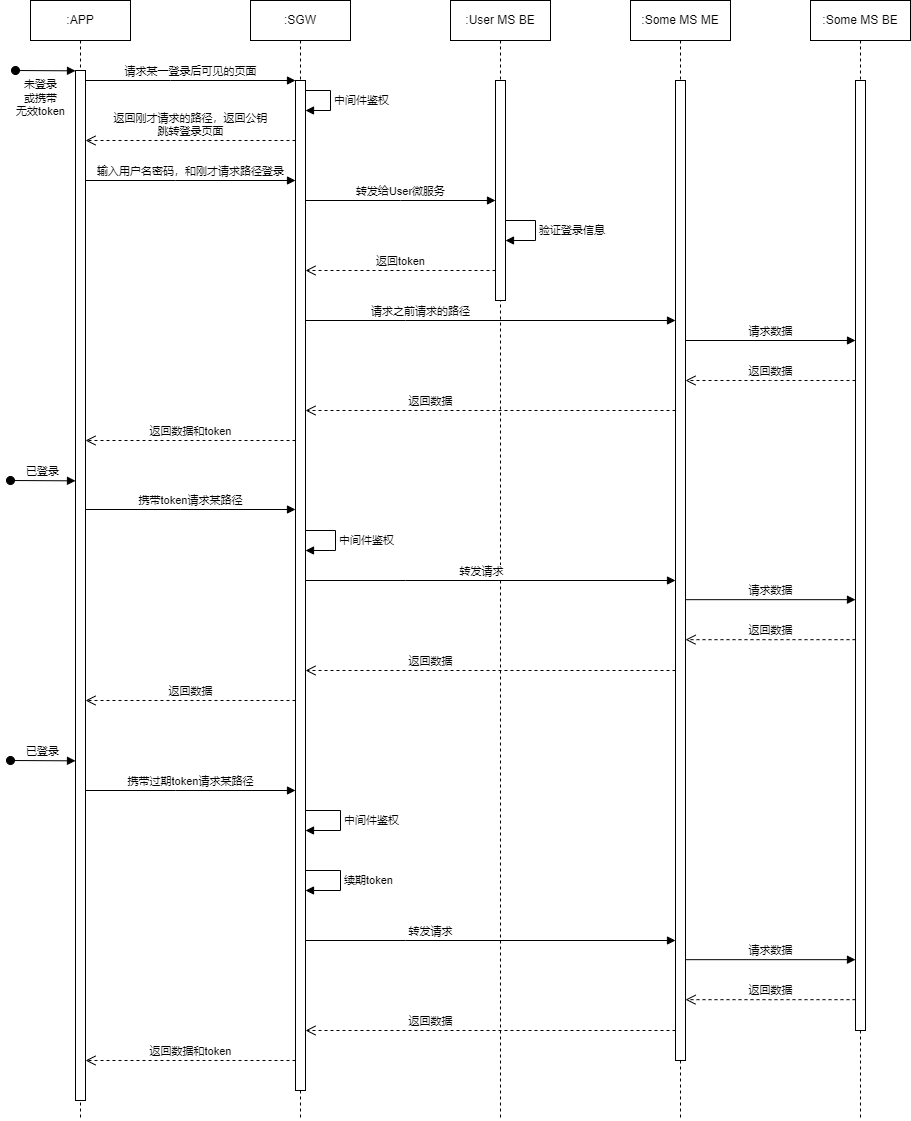

The diagram above was exported from draw.io. Its source (the exported page's mxGraphModel, read from the mxfile embedded in the PNG):
<mxGraphModel dx="1195" dy="703" grid="1" gridSize="10" guides="1" tooltips="1" connect="1" arrows="1" fold="1" page="1" pageScale="1" pageWidth="850" pageHeight="1100" math="0" shadow="0">
  <root>
    <mxCell id="0" />
    <mxCell id="1" parent="0" />
    <mxCell id="aM9ryv3xv72pqoxQDRHE-1" value=":APP" style="shape=umlLifeline;perimeter=lifelinePerimeter;whiteSpace=wrap;html=1;container=0;dropTarget=0;collapsible=0;recursiveResize=0;outlineConnect=0;portConstraint=eastwest;newEdgeStyle={&quot;edgeStyle&quot;:&quot;elbowEdgeStyle&quot;,&quot;elbow&quot;:&quot;vertical&quot;,&quot;curved&quot;:0,&quot;rounded&quot;:0};" parent="1" vertex="1">
      <mxGeometry x="40" y="40" width="100" height="1120" as="geometry" />
    </mxCell>
    <mxCell id="aM9ryv3xv72pqoxQDRHE-2" value="" style="html=1;points=[];perimeter=orthogonalPerimeter;outlineConnect=0;targetShapes=umlLifeline;portConstraint=eastwest;newEdgeStyle={&quot;edgeStyle&quot;:&quot;elbowEdgeStyle&quot;,&quot;elbow&quot;:&quot;vertical&quot;,&quot;curved&quot;:0,&quot;rounded&quot;:0};" parent="aM9ryv3xv72pqoxQDRHE-1" vertex="1">
      <mxGeometry x="45" y="70" width="10" height="1030" as="geometry" />
    </mxCell>
    <mxCell id="aM9ryv3xv72pqoxQDRHE-3" value="未登录&lt;br&gt;或携带&lt;br&gt;无效token" style="html=1;verticalAlign=bottom;startArrow=oval;endArrow=block;startSize=8;edgeStyle=elbowEdgeStyle;elbow=vertical;curved=0;rounded=0;" parent="aM9ryv3xv72pqoxQDRHE-1" target="aM9ryv3xv72pqoxQDRHE-2" edge="1">
      <mxGeometry x="-0.1602" y="-50" relative="1" as="geometry">
        <mxPoint x="-15" y="70" as="sourcePoint" />
        <mxPoint as="offset" />
      </mxGeometry>
    </mxCell>
    <mxCell id="aM9ryv3xv72pqoxQDRHE-5" value=":SGW" style="shape=umlLifeline;perimeter=lifelinePerimeter;whiteSpace=wrap;html=1;container=0;dropTarget=0;collapsible=0;recursiveResize=0;outlineConnect=0;portConstraint=eastwest;newEdgeStyle={&quot;edgeStyle&quot;:&quot;elbowEdgeStyle&quot;,&quot;elbow&quot;:&quot;vertical&quot;,&quot;curved&quot;:0,&quot;rounded&quot;:0};" parent="1" vertex="1">
      <mxGeometry x="260" y="40" width="100" height="1120" as="geometry" />
    </mxCell>
    <mxCell id="aM9ryv3xv72pqoxQDRHE-6" value="" style="html=1;points=[];perimeter=orthogonalPerimeter;outlineConnect=0;targetShapes=umlLifeline;portConstraint=eastwest;newEdgeStyle={&quot;edgeStyle&quot;:&quot;elbowEdgeStyle&quot;,&quot;elbow&quot;:&quot;vertical&quot;,&quot;curved&quot;:0,&quot;rounded&quot;:0};" parent="aM9ryv3xv72pqoxQDRHE-5" vertex="1">
      <mxGeometry x="45" y="80" width="10" height="1010" as="geometry" />
    </mxCell>
    <mxCell id="Jni-uKlpmEQ-bp5MoYXb-11" value="中间件鉴权" style="html=1;align=left;spacingLeft=2;endArrow=block;rounded=0;edgeStyle=orthogonalEdgeStyle;curved=0;rounded=0;" edge="1" parent="aM9ryv3xv72pqoxQDRHE-5">
      <mxGeometry relative="1" as="geometry">
        <mxPoint x="55" y="89.99799999999998" as="sourcePoint" />
        <Array as="points">
          <mxPoint x="80" y="89.99" />
          <mxPoint x="80" y="109.99" />
        </Array>
        <mxPoint x="55" y="109.99799999999998" as="targetPoint" />
      </mxGeometry>
    </mxCell>
    <mxCell id="Jni-uKlpmEQ-bp5MoYXb-25" value="中间件鉴权" style="html=1;align=left;spacingLeft=2;endArrow=block;rounded=0;edgeStyle=orthogonalEdgeStyle;curved=0;rounded=0;" edge="1" parent="aM9ryv3xv72pqoxQDRHE-5" source="aM9ryv3xv72pqoxQDRHE-6" target="aM9ryv3xv72pqoxQDRHE-6">
      <mxGeometry relative="1" as="geometry">
        <mxPoint x="60" y="529.998" as="sourcePoint" />
        <Array as="points">
          <mxPoint x="85" y="530" />
          <mxPoint x="85" y="550" />
        </Array>
        <mxPoint x="60" y="549.998" as="targetPoint" />
      </mxGeometry>
    </mxCell>
    <mxCell id="Jni-uKlpmEQ-bp5MoYXb-35" value="中间件鉴权" style="html=1;align=left;spacingLeft=2;endArrow=block;rounded=0;edgeStyle=orthogonalEdgeStyle;curved=0;rounded=0;" edge="1" parent="aM9ryv3xv72pqoxQDRHE-5" source="aM9ryv3xv72pqoxQDRHE-6" target="aM9ryv3xv72pqoxQDRHE-6">
      <mxGeometry relative="1" as="geometry">
        <mxPoint x="55" y="810" as="sourcePoint" />
        <Array as="points">
          <mxPoint x="90" y="810" />
          <mxPoint x="90" y="830" />
        </Array>
        <mxPoint x="55" y="830" as="targetPoint" />
      </mxGeometry>
    </mxCell>
    <mxCell id="aM9ryv3xv72pqoxQDRHE-7" value="请求某一登录后可见的页面" style="html=1;verticalAlign=bottom;endArrow=block;edgeStyle=elbowEdgeStyle;elbow=vertical;curved=0;rounded=0;" parent="1" source="aM9ryv3xv72pqoxQDRHE-2" target="aM9ryv3xv72pqoxQDRHE-6" edge="1">
      <mxGeometry relative="1" as="geometry">
        <mxPoint x="195" y="130" as="sourcePoint" />
        <Array as="points">
          <mxPoint x="180" y="120" />
        </Array>
      </mxGeometry>
    </mxCell>
    <mxCell id="aM9ryv3xv72pqoxQDRHE-8" value="返回刚才请求的路径，返回公钥&lt;br&gt;跳转登录页面" style="html=1;verticalAlign=bottom;endArrow=open;dashed=1;endSize=8;edgeStyle=elbowEdgeStyle;elbow=vertical;curved=0;rounded=0;" parent="1" source="aM9ryv3xv72pqoxQDRHE-6" target="aM9ryv3xv72pqoxQDRHE-2" edge="1">
      <mxGeometry relative="1" as="geometry">
        <mxPoint x="95" y="180" as="targetPoint" />
        <Array as="points">
          <mxPoint x="190" y="180" />
        </Array>
        <mxPoint x="265" y="180" as="sourcePoint" />
      </mxGeometry>
    </mxCell>
    <mxCell id="Jni-uKlpmEQ-bp5MoYXb-1" value=":User MS BE" style="shape=umlLifeline;perimeter=lifelinePerimeter;whiteSpace=wrap;html=1;container=0;dropTarget=0;collapsible=0;recursiveResize=0;outlineConnect=0;portConstraint=eastwest;newEdgeStyle={&quot;edgeStyle&quot;:&quot;elbowEdgeStyle&quot;,&quot;elbow&quot;:&quot;vertical&quot;,&quot;curved&quot;:0,&quot;rounded&quot;:0};" vertex="1" parent="1">
      <mxGeometry x="460" y="40" width="100" height="1120" as="geometry" />
    </mxCell>
    <mxCell id="Jni-uKlpmEQ-bp5MoYXb-2" value="" style="html=1;points=[];perimeter=orthogonalPerimeter;outlineConnect=0;targetShapes=umlLifeline;portConstraint=eastwest;newEdgeStyle={&quot;edgeStyle&quot;:&quot;elbowEdgeStyle&quot;,&quot;elbow&quot;:&quot;vertical&quot;,&quot;curved&quot;:0,&quot;rounded&quot;:0};" vertex="1" parent="Jni-uKlpmEQ-bp5MoYXb-1">
      <mxGeometry x="45" y="80" width="10" height="220" as="geometry" />
    </mxCell>
    <mxCell id="Jni-uKlpmEQ-bp5MoYXb-14" value="验证登录信息" style="html=1;align=left;spacingLeft=2;endArrow=block;rounded=0;edgeStyle=orthogonalEdgeStyle;curved=0;rounded=0;" edge="1" parent="Jni-uKlpmEQ-bp5MoYXb-1" source="Jni-uKlpmEQ-bp5MoYXb-2" target="Jni-uKlpmEQ-bp5MoYXb-2">
      <mxGeometry relative="1" as="geometry">
        <mxPoint x="60" y="219.998" as="sourcePoint" />
        <Array as="points">
          <mxPoint x="85" y="220" />
          <mxPoint x="85" y="240" />
        </Array>
        <mxPoint x="60" y="239.998" as="targetPoint" />
      </mxGeometry>
    </mxCell>
    <mxCell id="Jni-uKlpmEQ-bp5MoYXb-3" value=":Some MS ME" style="shape=umlLifeline;perimeter=lifelinePerimeter;whiteSpace=wrap;html=1;container=0;dropTarget=0;collapsible=0;recursiveResize=0;outlineConnect=0;portConstraint=eastwest;newEdgeStyle={&quot;edgeStyle&quot;:&quot;elbowEdgeStyle&quot;,&quot;elbow&quot;:&quot;vertical&quot;,&quot;curved&quot;:0,&quot;rounded&quot;:0};" vertex="1" parent="1">
      <mxGeometry x="640" y="40" width="100" height="1120" as="geometry" />
    </mxCell>
    <mxCell id="Jni-uKlpmEQ-bp5MoYXb-4" value="" style="html=1;points=[];perimeter=orthogonalPerimeter;outlineConnect=0;targetShapes=umlLifeline;portConstraint=eastwest;newEdgeStyle={&quot;edgeStyle&quot;:&quot;elbowEdgeStyle&quot;,&quot;elbow&quot;:&quot;vertical&quot;,&quot;curved&quot;:0,&quot;rounded&quot;:0};" vertex="1" parent="Jni-uKlpmEQ-bp5MoYXb-3">
      <mxGeometry x="45" y="80" width="10" height="980" as="geometry" />
    </mxCell>
    <mxCell id="Jni-uKlpmEQ-bp5MoYXb-5" value=":Some MS BE" style="shape=umlLifeline;perimeter=lifelinePerimeter;whiteSpace=wrap;html=1;container=0;dropTarget=0;collapsible=0;recursiveResize=0;outlineConnect=0;portConstraint=eastwest;newEdgeStyle={&quot;edgeStyle&quot;:&quot;elbowEdgeStyle&quot;,&quot;elbow&quot;:&quot;vertical&quot;,&quot;curved&quot;:0,&quot;rounded&quot;:0};" vertex="1" parent="1">
      <mxGeometry x="820" y="40" width="100" height="1120" as="geometry" />
    </mxCell>
    <mxCell id="Jni-uKlpmEQ-bp5MoYXb-6" value="" style="html=1;points=[];perimeter=orthogonalPerimeter;outlineConnect=0;targetShapes=umlLifeline;portConstraint=eastwest;newEdgeStyle={&quot;edgeStyle&quot;:&quot;elbowEdgeStyle&quot;,&quot;elbow&quot;:&quot;vertical&quot;,&quot;curved&quot;:0,&quot;rounded&quot;:0};" vertex="1" parent="Jni-uKlpmEQ-bp5MoYXb-5">
      <mxGeometry x="45" y="80" width="10" height="950" as="geometry" />
    </mxCell>
    <mxCell id="Jni-uKlpmEQ-bp5MoYXb-12" value="输入用户名密码，和刚才请求路径登录" style="html=1;verticalAlign=bottom;endArrow=block;edgeStyle=elbowEdgeStyle;elbow=vertical;curved=0;rounded=0;" edge="1" parent="1" source="aM9ryv3xv72pqoxQDRHE-2" target="aM9ryv3xv72pqoxQDRHE-6">
      <mxGeometry relative="1" as="geometry">
        <mxPoint x="100" y="220" as="sourcePoint" />
        <Array as="points">
          <mxPoint x="185" y="220" />
        </Array>
        <mxPoint x="310" y="220" as="targetPoint" />
      </mxGeometry>
    </mxCell>
    <mxCell id="Jni-uKlpmEQ-bp5MoYXb-13" value="转发给User微服务" style="html=1;verticalAlign=bottom;endArrow=block;edgeStyle=elbowEdgeStyle;elbow=vertical;curved=0;rounded=0;" edge="1" parent="1" source="aM9ryv3xv72pqoxQDRHE-6" target="Jni-uKlpmEQ-bp5MoYXb-2">
      <mxGeometry relative="1" as="geometry">
        <mxPoint x="320" y="240" as="sourcePoint" />
        <Array as="points">
          <mxPoint x="410" y="240" />
        </Array>
        <mxPoint x="530" y="240" as="targetPoint" />
      </mxGeometry>
    </mxCell>
    <mxCell id="Jni-uKlpmEQ-bp5MoYXb-15" value="返回token" style="html=1;verticalAlign=bottom;endArrow=open;dashed=1;endSize=8;edgeStyle=elbowEdgeStyle;elbow=vertical;curved=0;rounded=0;" edge="1" parent="1" source="Jni-uKlpmEQ-bp5MoYXb-2" target="aM9ryv3xv72pqoxQDRHE-6">
      <mxGeometry relative="1" as="geometry">
        <mxPoint x="320" y="310" as="targetPoint" />
        <Array as="points">
          <mxPoint x="415" y="310" />
        </Array>
        <mxPoint x="530" y="310" as="sourcePoint" />
      </mxGeometry>
    </mxCell>
    <mxCell id="Jni-uKlpmEQ-bp5MoYXb-16" value="请求之前请求的路径" style="html=1;verticalAlign=bottom;endArrow=block;edgeStyle=elbowEdgeStyle;elbow=vertical;curved=0;rounded=0;" edge="1" parent="1" source="aM9ryv3xv72pqoxQDRHE-6" target="Jni-uKlpmEQ-bp5MoYXb-4">
      <mxGeometry x="-0.3784" relative="1" as="geometry">
        <mxPoint x="320" y="360" as="sourcePoint" />
        <Array as="points">
          <mxPoint x="415" y="360" />
        </Array>
        <mxPoint x="620" y="360" as="targetPoint" />
        <mxPoint as="offset" />
      </mxGeometry>
    </mxCell>
    <mxCell id="Jni-uKlpmEQ-bp5MoYXb-17" value="请求数据" style="html=1;verticalAlign=bottom;endArrow=block;edgeStyle=elbowEdgeStyle;elbow=vertical;curved=0;rounded=0;" edge="1" parent="1" source="Jni-uKlpmEQ-bp5MoYXb-4" target="Jni-uKlpmEQ-bp5MoYXb-6">
      <mxGeometry relative="1" as="geometry">
        <mxPoint x="697.4999999999998" y="379.9999999999999" as="sourcePoint" />
        <Array as="points">
          <mxPoint x="802.5" y="380" />
        </Array>
        <mxPoint x="1072.5" y="380" as="targetPoint" />
        <mxPoint as="offset" />
      </mxGeometry>
    </mxCell>
    <mxCell id="Jni-uKlpmEQ-bp5MoYXb-18" value="返回数据" style="html=1;verticalAlign=bottom;endArrow=open;dashed=1;endSize=8;edgeStyle=elbowEdgeStyle;elbow=vertical;curved=0;rounded=0;" edge="1" parent="1" source="Jni-uKlpmEQ-bp5MoYXb-6" target="Jni-uKlpmEQ-bp5MoYXb-4">
      <mxGeometry relative="1" as="geometry">
        <mxPoint x="680" y="420" as="targetPoint" />
        <Array as="points">
          <mxPoint x="780" y="420" />
        </Array>
        <mxPoint x="870" y="420" as="sourcePoint" />
      </mxGeometry>
    </mxCell>
    <mxCell id="Jni-uKlpmEQ-bp5MoYXb-19" value="返回数据" style="html=1;verticalAlign=bottom;endArrow=open;dashed=1;endSize=8;edgeStyle=elbowEdgeStyle;elbow=vertical;curved=0;rounded=0;" edge="1" parent="1" source="Jni-uKlpmEQ-bp5MoYXb-4" target="aM9ryv3xv72pqoxQDRHE-6">
      <mxGeometry x="0.3243" relative="1" as="geometry">
        <mxPoint x="510" y="450" as="targetPoint" />
        <Array as="points">
          <mxPoint x="595" y="450" />
        </Array>
        <mxPoint x="680" y="450" as="sourcePoint" />
        <mxPoint as="offset" />
      </mxGeometry>
    </mxCell>
    <mxCell id="Jni-uKlpmEQ-bp5MoYXb-21" value="返回数据和token" style="html=1;verticalAlign=bottom;endArrow=open;dashed=1;endSize=8;edgeStyle=elbowEdgeStyle;elbow=vertical;curved=0;rounded=0;" edge="1" parent="1" source="aM9ryv3xv72pqoxQDRHE-6" target="aM9ryv3xv72pqoxQDRHE-2">
      <mxGeometry relative="1" as="geometry">
        <mxPoint x="110" y="480" as="targetPoint" />
        <Array as="points">
          <mxPoint x="210" y="480" />
        </Array>
        <mxPoint x="300" y="480" as="sourcePoint" />
      </mxGeometry>
    </mxCell>
    <mxCell id="Jni-uKlpmEQ-bp5MoYXb-22" value="已登录" style="html=1;verticalAlign=bottom;startArrow=oval;endArrow=block;startSize=8;edgeStyle=elbowEdgeStyle;elbow=vertical;curved=0;rounded=0;" edge="1" parent="1" target="aM9ryv3xv72pqoxQDRHE-2">
      <mxGeometry relative="1" as="geometry">
        <mxPoint x="20" y="520" as="sourcePoint" />
        <mxPoint x="85" y="520" as="targetPoint" />
      </mxGeometry>
    </mxCell>
    <mxCell id="Jni-uKlpmEQ-bp5MoYXb-24" value="携带token请求某路径" style="html=1;verticalAlign=bottom;endArrow=block;edgeStyle=elbowEdgeStyle;elbow=vertical;curved=0;rounded=0;" edge="1" parent="1" source="aM9ryv3xv72pqoxQDRHE-2" target="aM9ryv3xv72pqoxQDRHE-6">
      <mxGeometry relative="1" as="geometry">
        <mxPoint x="100" y="549" as="sourcePoint" />
        <Array as="points">
          <mxPoint x="190" y="549" />
        </Array>
        <mxPoint x="310" y="549" as="targetPoint" />
      </mxGeometry>
    </mxCell>
    <mxCell id="Jni-uKlpmEQ-bp5MoYXb-26" value="转发请求" style="html=1;verticalAlign=bottom;endArrow=block;edgeStyle=elbowEdgeStyle;elbow=vertical;curved=0;rounded=0;" edge="1" parent="1" source="aM9ryv3xv72pqoxQDRHE-6" target="Jni-uKlpmEQ-bp5MoYXb-4">
      <mxGeometry x="-0.0476" relative="1" as="geometry">
        <mxPoint x="320" y="620" as="sourcePoint" />
        <Array as="points">
          <mxPoint x="415" y="620" />
        </Array>
        <mxPoint x="530" y="620" as="targetPoint" />
        <mxPoint as="offset" />
      </mxGeometry>
    </mxCell>
    <mxCell id="Jni-uKlpmEQ-bp5MoYXb-29" value="请求数据" style="html=1;verticalAlign=bottom;endArrow=block;edgeStyle=elbowEdgeStyle;elbow=vertical;curved=0;rounded=0;" edge="1" parent="1">
      <mxGeometry relative="1" as="geometry">
        <mxPoint x="695" y="639.1700000000001" as="sourcePoint" />
        <Array as="points">
          <mxPoint x="802.5" y="639.1700000000001" />
        </Array>
        <mxPoint x="865" y="639.1700000000001" as="targetPoint" />
        <mxPoint as="offset" />
      </mxGeometry>
    </mxCell>
    <mxCell id="Jni-uKlpmEQ-bp5MoYXb-30" value="返回数据" style="html=1;verticalAlign=bottom;endArrow=open;dashed=1;endSize=8;edgeStyle=elbowEdgeStyle;elbow=vertical;curved=0;rounded=0;" edge="1" parent="1">
      <mxGeometry relative="1" as="geometry">
        <mxPoint x="695" y="679.1700000000001" as="targetPoint" />
        <Array as="points">
          <mxPoint x="780" y="679.1700000000001" />
        </Array>
        <mxPoint x="865" y="679.1700000000001" as="sourcePoint" />
      </mxGeometry>
    </mxCell>
    <mxCell id="Jni-uKlpmEQ-bp5MoYXb-31" value="返回数据" style="html=1;verticalAlign=bottom;endArrow=open;dashed=1;endSize=8;edgeStyle=elbowEdgeStyle;elbow=vertical;curved=0;rounded=0;" edge="1" parent="1" source="Jni-uKlpmEQ-bp5MoYXb-4" target="aM9ryv3xv72pqoxQDRHE-6">
      <mxGeometry x="0.3243" relative="1" as="geometry">
        <mxPoint x="310" y="710" as="targetPoint" />
        <Array as="points">
          <mxPoint x="590" y="710" />
        </Array>
        <mxPoint x="680" y="710" as="sourcePoint" />
        <mxPoint as="offset" />
      </mxGeometry>
    </mxCell>
    <mxCell id="Jni-uKlpmEQ-bp5MoYXb-32" value="返回数据" style="html=1;verticalAlign=bottom;endArrow=open;dashed=1;endSize=8;edgeStyle=elbowEdgeStyle;elbow=vertical;curved=0;rounded=0;" edge="1" parent="1" source="aM9ryv3xv72pqoxQDRHE-6" target="aM9ryv3xv72pqoxQDRHE-2">
      <mxGeometry relative="1" as="geometry">
        <mxPoint x="90" y="740" as="targetPoint" />
        <Array as="points">
          <mxPoint x="205" y="740" />
        </Array>
        <mxPoint x="300" y="740" as="sourcePoint" />
      </mxGeometry>
    </mxCell>
    <mxCell id="Jni-uKlpmEQ-bp5MoYXb-33" value="已登录" style="html=1;verticalAlign=bottom;startArrow=oval;endArrow=block;startSize=8;edgeStyle=elbowEdgeStyle;elbow=vertical;curved=0;rounded=0;" edge="1" parent="1">
      <mxGeometry relative="1" as="geometry">
        <mxPoint x="20" y="800" as="sourcePoint" />
        <mxPoint x="85" y="800" as="targetPoint" />
      </mxGeometry>
    </mxCell>
    <mxCell id="Jni-uKlpmEQ-bp5MoYXb-34" value="携带过期token请求某路径" style="html=1;verticalAlign=bottom;endArrow=block;edgeStyle=elbowEdgeStyle;elbow=vertical;curved=0;rounded=0;" edge="1" parent="1" source="aM9ryv3xv72pqoxQDRHE-2" target="aM9ryv3xv72pqoxQDRHE-6">
      <mxGeometry relative="1" as="geometry">
        <mxPoint x="90" y="830" as="sourcePoint" />
        <Array as="points">
          <mxPoint x="185" y="830" />
        </Array>
        <mxPoint x="300" y="830" as="targetPoint" />
      </mxGeometry>
    </mxCell>
    <mxCell id="Jni-uKlpmEQ-bp5MoYXb-40" value="转发请求" style="html=1;verticalAlign=bottom;endArrow=block;edgeStyle=elbowEdgeStyle;elbow=vertical;curved=0;rounded=0;" edge="1" parent="1">
      <mxGeometry x="-0.3243" relative="1" as="geometry">
        <mxPoint x="315" y="980" as="sourcePoint" />
        <Array as="points">
          <mxPoint x="415" y="980" />
        </Array>
        <mxPoint x="685" y="980" as="targetPoint" />
        <mxPoint as="offset" />
      </mxGeometry>
    </mxCell>
    <mxCell id="Jni-uKlpmEQ-bp5MoYXb-41" value="返回数据" style="html=1;verticalAlign=bottom;endArrow=open;dashed=1;endSize=8;edgeStyle=elbowEdgeStyle;elbow=vertical;curved=0;rounded=0;" edge="1" parent="1">
      <mxGeometry x="0.3243" relative="1" as="geometry">
        <mxPoint x="315" y="1070" as="targetPoint" />
        <Array as="points">
          <mxPoint x="590" y="1070" />
        </Array>
        <mxPoint x="685" y="1070" as="sourcePoint" />
        <mxPoint as="offset" />
      </mxGeometry>
    </mxCell>
    <mxCell id="Jni-uKlpmEQ-bp5MoYXb-42" value="请求数据" style="html=1;verticalAlign=bottom;endArrow=block;edgeStyle=elbowEdgeStyle;elbow=vertical;curved=0;rounded=0;" edge="1" parent="1">
      <mxGeometry relative="1" as="geometry">
        <mxPoint x="695" y="999.1699999999998" as="sourcePoint" />
        <Array as="points">
          <mxPoint x="802.5" y="999.1700000000001" />
        </Array>
        <mxPoint x="865" y="999.1699999999998" as="targetPoint" />
        <mxPoint as="offset" />
      </mxGeometry>
    </mxCell>
    <mxCell id="Jni-uKlpmEQ-bp5MoYXb-43" value="返回数据" style="html=1;verticalAlign=bottom;endArrow=open;dashed=1;endSize=8;edgeStyle=elbowEdgeStyle;elbow=vertical;curved=0;rounded=0;" edge="1" parent="1">
      <mxGeometry relative="1" as="geometry">
        <mxPoint x="695" y="1039.17" as="targetPoint" />
        <Array as="points">
          <mxPoint x="780" y="1039.17" />
        </Array>
        <mxPoint x="865" y="1039.1699999999998" as="sourcePoint" />
      </mxGeometry>
    </mxCell>
    <mxCell id="Jni-uKlpmEQ-bp5MoYXb-44" value="返回数据和token" style="html=1;verticalAlign=bottom;endArrow=open;dashed=1;endSize=8;edgeStyle=elbowEdgeStyle;elbow=vertical;curved=0;rounded=0;" edge="1" parent="1">
      <mxGeometry relative="1" as="geometry">
        <mxPoint x="95" y="1100" as="targetPoint" />
        <Array as="points">
          <mxPoint x="210" y="1100" />
        </Array>
        <mxPoint x="305" y="1100" as="sourcePoint" />
      </mxGeometry>
    </mxCell>
    <mxCell id="Jni-uKlpmEQ-bp5MoYXb-45" value="续期token" style="html=1;align=left;spacingLeft=2;endArrow=block;rounded=0;edgeStyle=orthogonalEdgeStyle;curved=0;rounded=0;" edge="1" parent="1">
      <mxGeometry relative="1" as="geometry">
        <mxPoint x="315" y="910" as="sourcePoint" />
        <Array as="points">
          <mxPoint x="350" y="910" />
          <mxPoint x="350" y="930" />
        </Array>
        <mxPoint x="315" y="930" as="targetPoint" />
      </mxGeometry>
    </mxCell>
  </root>
</mxGraphModel>